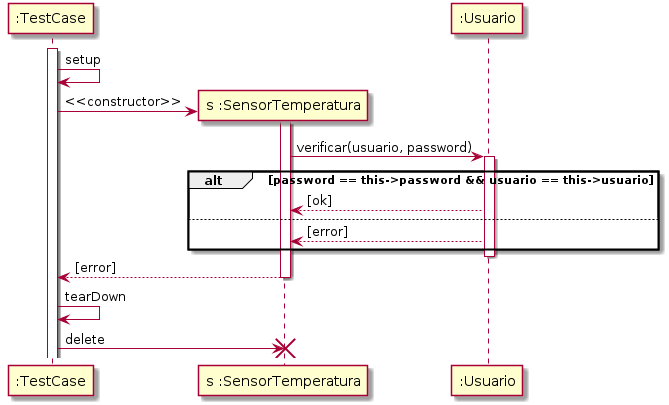

The diagram above was rendered by PlantUML. Its source (embedded in the PNG):
@startuml

activate ":TestCase"
        ":TestCase" -> ":TestCase": setup

        create "s :SensorTemperatura"
        ":TestCase" -> "s :SensorTemperatura": <<constructor>>

        activate "s :SensorTemperatura"
                "s :SensorTemperatura" -> ":Usuario": verificar(usuario, password)
                activate ":Usuario"
                        alt password == this->password && usuario == this->usuario
                                ":Usuario" --> "s :SensorTemperatura": [ok]
                        else  
                                ":Usuario" --> "s :SensorTemperatura": [error]
                        end
                deactivate ":Usuario"
                "s :SensorTemperatura" --> ":TestCase": [error]

        deactivate "s :SensorTemperatura"
        
        ":TestCase" -> ":TestCase": tearDown
        ":TestCase" -> "s :SensorTemperatura" !! : delete

        
@enduml